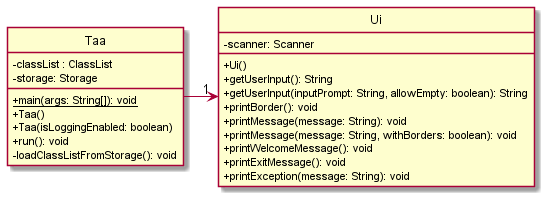

The diagram above was rendered by PlantUML. Its source (embedded in the PNG):
@startuml
!include ClassStyle.puml

class Taa {
    -classList : ClassList
    -storage: Storage
    {static} +main(args: String[]): void
    +Taa()
    +Taa(isLoggingEnabled: boolean)
    +run(): void
    -loadClassListFromStorage(): void
}

class Ui {
    -scanner: Scanner
    +Ui()
    +getUserInput(): String
    +getUserInput(inputPrompt: String, allowEmpty: boolean): String
    +printBorder(): void
    +printMessage(message: String): void
    +printMessage(message: String, withBorders: boolean): void
    +printWelcomeMessage(): void
    +printExitMessage(): void
    +printException(message: String): void
}

Taa -> "1" Ui

@enduml